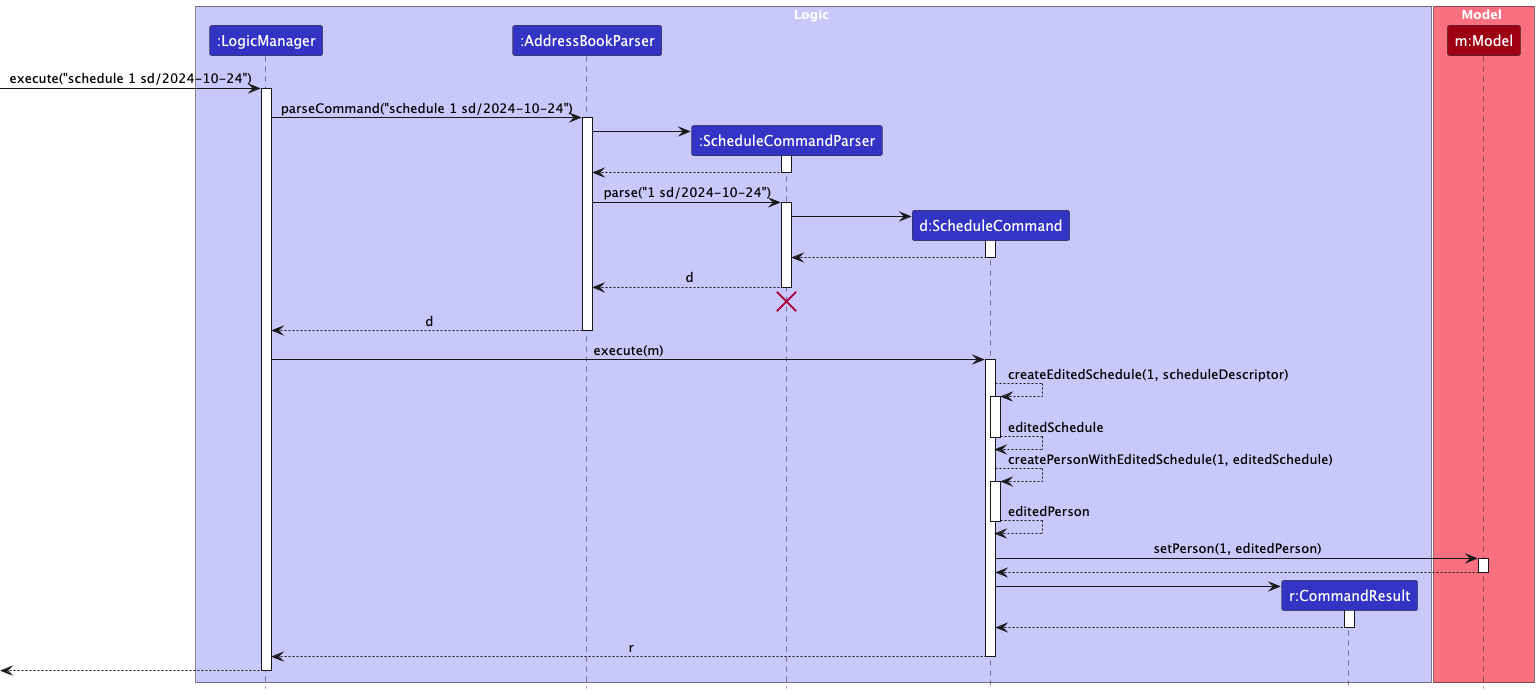

The diagram above was rendered by PlantUML. Its source (embedded in the PNG):
@startuml
!include style.puml
skinparam ArrowFontStyle plain

box Logic LOGIC_COLOR_T1
participant ":LogicManager" as LogicManager LOGIC_COLOR
participant ":AddressBookParser" as AddressBookParser LOGIC_COLOR
participant ":ScheduleCommandParser" as ScheduleCommandParser LOGIC_COLOR
participant "d:ScheduleCommand" as ScheduleCommand LOGIC_COLOR
participant "r:CommandResult" as CommandResult LOGIC_COLOR
end box

box Model MODEL_COLOR_T1
participant "m:Model" as Model MODEL_COLOR
end box

[-> LogicManager : execute("schedule 1 sd/2024-10-24")
activate LogicManager

LogicManager -> AddressBookParser : parseCommand("schedule 1 sd/2024-10-24")
activate AddressBookParser

create ScheduleCommandParser
AddressBookParser -> ScheduleCommandParser
activate ScheduleCommandParser

ScheduleCommandParser --> AddressBookParser
deactivate ScheduleCommandParser

AddressBookParser -> ScheduleCommandParser : parse("1 sd/2024-10-24")
activate ScheduleCommandParser

create ScheduleCommand
ScheduleCommandParser -> ScheduleCommand
activate ScheduleCommand

ScheduleCommand --> ScheduleCommandParser :
deactivate ScheduleCommand

ScheduleCommandParser --> AddressBookParser : d
deactivate ScheduleCommandParser
'Hidden arrow to position the destroy marker below the end of the activation bar.
ScheduleCommandParser -[hidden]-> AddressBookParser
destroy ScheduleCommandParser

AddressBookParser --> LogicManager : d
deactivate AddressBookParser

LogicManager -> ScheduleCommand : execute(m)
activate ScheduleCommand

ScheduleCommand --> ScheduleCommand : createEditedSchedule(1, scheduleDescriptor)
activate ScheduleCommand

ScheduleCommand --> ScheduleCommand : editedSchedule
deactivate ScheduleCommand

ScheduleCommand --> ScheduleCommand : createPersonWithEditedSchedule(1, editedSchedule)
activate ScheduleCommand

ScheduleCommand --> ScheduleCommand : editedPerson
deactivate ScheduleCommand

ScheduleCommand -> Model : setPerson(1, editedPerson)
activate Model

Model --> ScheduleCommand
deactivate Model

create CommandResult
ScheduleCommand -> CommandResult
activate CommandResult

CommandResult --> ScheduleCommand
deactivate CommandResult

ScheduleCommand --> LogicManager : r
deactivate ScheduleCommand

[<--LogicManager
deactivate LogicManager
@enduml